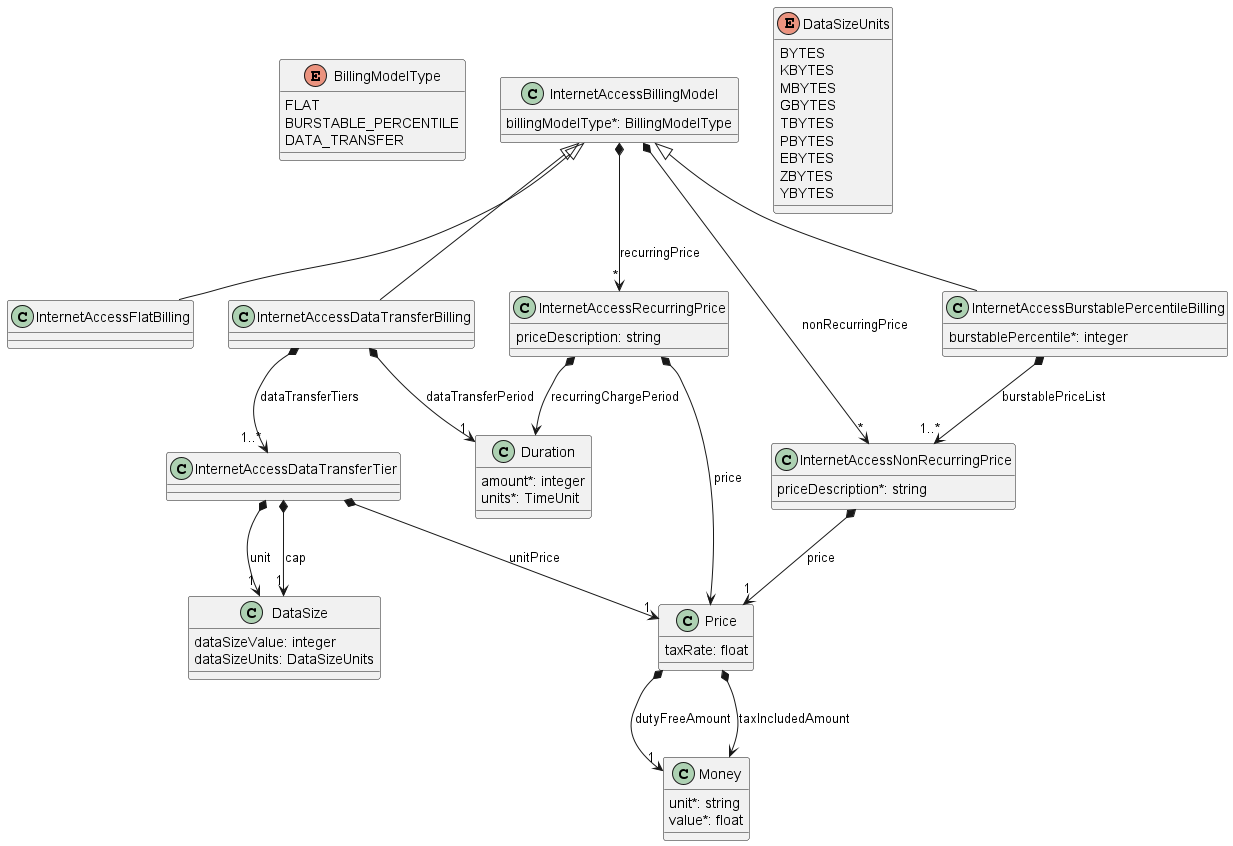

The diagram above was rendered by PlantUML. Its source (embedded in the PNG):
@startuml


enum BillingModelType {

    FLAT
    BURSTABLE_PERCENTILE
    DATA_TRANSFER
}

class InternetAccessFlatBilling {

}
InternetAccessBillingModel <|-- InternetAccessFlatBilling


class InternetAccessBurstablePercentileBilling {

    burstablePercentile*: integer
}
InternetAccessBillingModel <|-- InternetAccessBurstablePercentileBilling

InternetAccessBurstablePercentileBilling *-->"1..*" InternetAccessNonRecurringPrice : burstablePriceList


class InternetAccessDataTransferBilling {

}
InternetAccessBillingModel <|-- InternetAccessDataTransferBilling

InternetAccessDataTransferBilling *-->"1" Duration : dataTransferPeriod
InternetAccessDataTransferBilling *-->"1..*" InternetAccessDataTransferTier : dataTransferTiers


class InternetAccessBillingModel {

    billingModelType*: BillingModelType
}

InternetAccessBillingModel *-->"*" InternetAccessNonRecurringPrice : nonRecurringPrice
InternetAccessBillingModel *-->"*" InternetAccessRecurringPrice : recurringPrice




class InternetAccessDataTransferTier {

}

InternetAccessDataTransferTier *-->"1" DataSize : unit
InternetAccessDataTransferTier *-->"1" DataSize : cap
InternetAccessDataTransferTier *-->"1" Price : unitPrice



class InternetAccessNonRecurringPrice {

    priceDescription*: string
}

InternetAccessNonRecurringPrice *-->"1" Price : price


class InternetAccessRecurringPrice {

    priceDescription: string
}

InternetAccessRecurringPrice *--> Price : price
InternetAccessRecurringPrice *--> Duration : recurringChargePeriod

class Price {

    taxRate: float
}

Price *-->"1" Money : dutyFreeAmount
Price *--> Money : taxIncludedAmount

class Money {

    unit*: string
    value*: float
}

class Duration {

    amount*: integer
    units*: TimeUnit
}




class DataSize {

    dataSizeValue: integer
    dataSizeUnits: DataSizeUnits
}



enum DataSizeUnits {

    BYTES
    KBYTES
    MBYTES
    GBYTES
    TBYTES
    PBYTES
    EBYTES
    ZBYTES
    YBYTES
}


@enduml